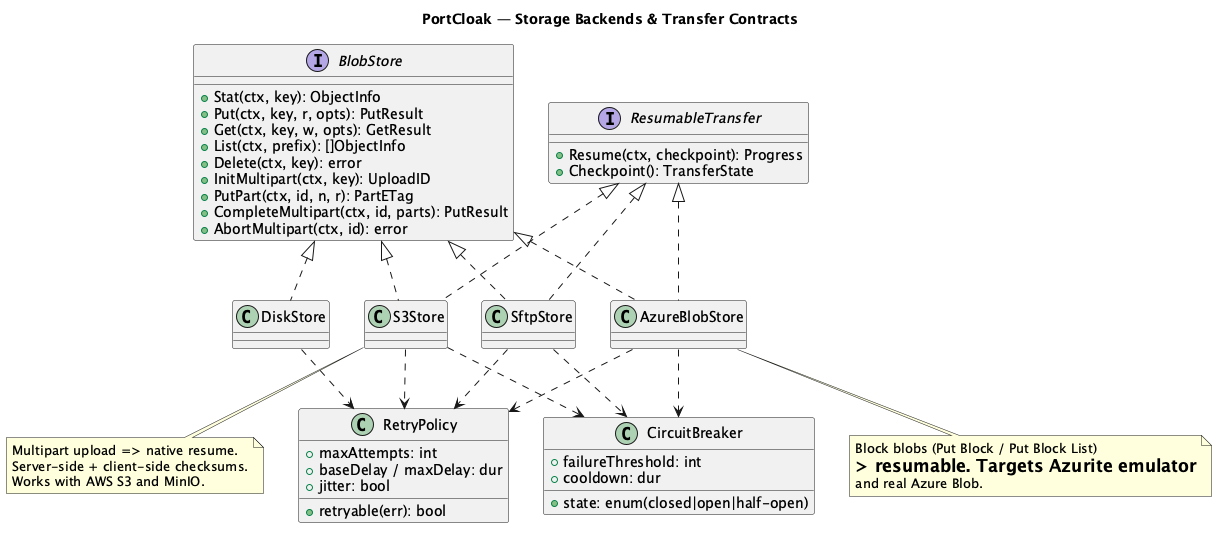

The diagram above was rendered by PlantUML. Its source (embedded in the PNG):
@startuml 07-storage-class
skinparam backgroundColor #FFFFFF
title PortCloak — Storage Backends & Transfer Contracts

interface BlobStore {
  +Stat(ctx, key): ObjectInfo
  +Put(ctx, key, r, opts): PutResult
  +Get(ctx, key, w, opts): GetResult
  +List(ctx, prefix): []ObjectInfo
  +Delete(ctx, key): error
  +InitMultipart(ctx, key): UploadID
  +PutPart(ctx, id, n, r): PartETag
  +CompleteMultipart(ctx, id, parts): PutResult
  +AbortMultipart(ctx, id): error
}

interface ResumableTransfer {
  +Resume(ctx, checkpoint): Progress
  +Checkpoint(): TransferState
}

class DiskStore
class SftpStore
class S3Store
class AzureBlobStore

BlobStore <|.. DiskStore
BlobStore <|.. SftpStore
BlobStore <|.. S3Store
BlobStore <|.. AzureBlobStore

ResumableTransfer <|.. S3Store
ResumableTransfer <|.. AzureBlobStore
ResumableTransfer <|.. SftpStore

class RetryPolicy {
  +maxAttempts: int
  +baseDelay / maxDelay: dur
  +jitter: bool
  +retryable(err): bool
}

class CircuitBreaker {
  +state: enum(closed|open|half-open)
  +failureThreshold: int
  +cooldown: dur
}

DiskStore ..> RetryPolicy
SftpStore ..> RetryPolicy
S3Store ..> RetryPolicy
AzureBlobStore ..> RetryPolicy
SftpStore ..> CircuitBreaker
S3Store ..> CircuitBreaker
AzureBlobStore ..> CircuitBreaker

note bottom of S3Store
  Multipart upload => native resume.
  Server-side + client-side checksums.
  Works with AWS S3 and MinIO.
end note

note bottom of AzureBlobStore
  Block blobs (Put Block / Put Block List)
  => resumable. Targets Azurite emulator
  and real Azure Blob.
end note

@enduml